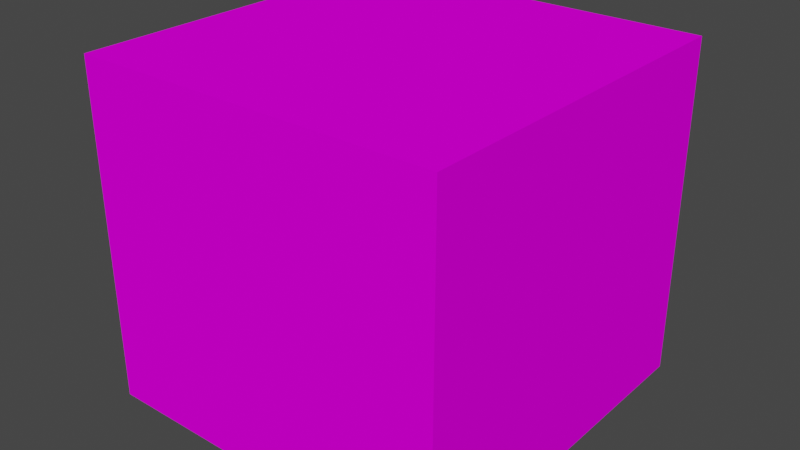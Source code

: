 # Source: PaletteMoney01C.blend  (saved by Blender 4.2.66; exported with 4.5.12 LTS)
import bpy
from mathutils import Matrix  # noqa: F401  (used for matrix-valued properties, if any)

bpy.ops.wm.read_factory_settings(use_empty=True)
scene = bpy.context.scene
scene.name = 'Scene'

# ---- collections
col_collection = bpy.data.collections.new('Collection'); scene.collection.children.link(col_collection)

# ---- images (referenced by path relative to the original .blend; pixels are not part of the script)
import os
ASSET_DIR = os.environ.get("B2B_ASSET_DIR", "")  # directory of the original .blend (textures are referenced by path, not embedded)
HERE = os.path.dirname(os.path.abspath(__file__))  # packed textures are extracted next to this script under _unpacked/

def load_image(name, relpath, width, height, colorspace="sRGB"):
    """Load a texture the original file referenced (path relative to the .blend, or extracted next to this script)."""
    p = next((c for c in (os.path.join(HERE, relpath), os.path.join(ASSET_DIR, relpath)) if relpath and os.path.exists(c)), "")
    if p:
        img = bpy.data.images.load(p, check_existing=True)
        img.name = name
    else:  # same state as the original file: an image datablock whose file is absent (Cycles renders it pink)
        img = bpy.data.images.new(name, width, height)
        img.source = "FILE"
        img.filepath = "//" + (relpath or name)
    img.colorspace_settings.name = colorspace
    return img
img_palette01_a_png = load_image('Palette01_a.png', 'PaletteMoney01_a.png', 1024, 1024, 'sRGB')

# ---- materials (node trees are filled in below, after node groups)
mat_primary = bpy.data.materials.new('Primary')
mat_primary.alpha_threshold = 0.0
mat_primary.use_transparent_shadow = False
mat_primary.roughness = 0.5
mat_primary.line_color = (0.0, 0.0, 0.0, 1.0)

# ---- material node trees
mat_primary.use_nodes = True; mat_primary.node_tree.nodes.clear()
_N = mat_primary.node_tree.nodes; _L = mat_primary.node_tree.links
n0 = _N.new('ShaderNodeOutputMaterial'); n0.name = 'Material Output'; n0.location = (300, 300)
n1 = _N.new('ShaderNodeBsdfPrincipled'); n1.name = 'Principled BSDF'; n1.location = (10, 300)
n1.distribution = 'GGX'
n1.subsurface_method = 'RANDOM_WALK_SKIN'
n1.inputs[3].default_value = 1.45
n1.inputs[13].default_value = 0.0
n1.inputs[27].default_value = (0.0, 0.0, 0.0, 1.0)
n1.inputs[28].default_value = 1.0
n2 = _N.new('ShaderNodeTexImage'); n2.name = 'Image Texture'; n2.location = (-280, 280)
n2.image = img_palette01_a_png
n2.interpolation = 'Closest'
_L.new(n1.outputs[0], n0.inputs[0])
_L.new(n2.outputs[0], n1.inputs[0])
n0.is_active_output = True

# ---- world
world_world = bpy.data.worlds.new('World'); scene.world = world_world
world_world.use_nodes = True; world_world.node_tree.nodes.clear()
_N = world_world.node_tree.nodes; _L = world_world.node_tree.links
n0 = _N.new('ShaderNodeOutputWorld'); n0.name = 'World Output'; n0.location = (300, 300)
n1 = _N.new('ShaderNodeBackground'); n1.name = 'Background'; n1.location = (10, 300)
n1.inputs[0].default_value = (0.05088, 0.05088, 0.05088, 1.0)
_L.new(n1.outputs[0], n0.inputs[0])
n0.is_active_output = True
world_world.color = (0.05088, 0.05088, 0.05088)
world_world.use_sun_shadow = False
world_world.sun_shadow_jitter_overblur = 0.0

# ---- meshes
me_cube = bpy.data.meshes.new('Cube')
me_cube.from_pydata([(1.0, 1.0, 0.35), (1.0, 1.0, 1.192e-07), (1.0, -1.0, 0.35), (-1.0, 1.0, 0.35), (-1.0, -1.0, 0.35), (1.0, -1.0, 1.136e-07), (-1.0, 1.0, 1.136e-07), (-1.0, -1.0, 1.136e-07), (1.0, -1.0, 1.85), (-1.0, -1.0, 1.85), (1.0, 1.0, 1.85), (-1.0, 1.0, 1.85)], [], [(2, 0, 10, 8), (5, 2, 4, 7), (7, 4, 3, 6), (6, 1, 5, 7), (1, 0, 2, 5), (6, 3, 0, 1), (10, 11, 9, 8), (3, 4, 9, 11), (4, 2, 8, 9), (0, 3, 11, 10)])
_uv = me_cube.uv_layers.new(name='UVMap')
_uv.uv.foreach_set('vector', [1.0, 0.5, 0.6667, 0.5, 0.6667, 0.0, 1.0, 0.0, 0.1094, 0.5, 0.1615, 0.5, 0.1615, 1.0, 0.1094, 1.0, 0.05208, 1.0, 0.0, 1.0, 0.0, 0.5, 0.05208, 0.5, 0.0, 1.0, 0.0, 0.0, 1.0, 0.0, 1.0, 1.0, 0.05208, 1.0, 0.0, 1.0, 0.0, 0.5, 0.05208, 0.5, 0.1094, 1.0, 0.1615, 1.0, 0.1615, 0.5, 0.1094, 0.5, 0.3333, 0.0, 0.3333, 0.5, 0.0, 0.5, 0.0, 0.0, 1.0, 0.0, 0.6667, 0.0, 0.6667, 0.5, 1.0, 0.5, 0.6667, 0.0, 0.6667, 0.5, 1.0, 0.5, 1.0, 0.0, 0.6667, 0.5, 0.6667, 0.0, 1.0, 0.0, 1.0, 0.5])
me_cube.materials.append(mat_primary)
me_cube.use_mirror_vertex_groups = False
me_cube.update()

# ---- objects
ob_palettemoney01c = bpy.data.objects.new('PaletteMoney01C', me_cube)

# ---- transforms, parenting, visibility, modifiers, constraints
ob_palettemoney01c.location = (0.0, 0.0, 0.0)
ob_palettemoney01c.lock_rotations_4d = False
ob_palettemoney01c.empty_display_type = 'ARROWS'
ob_palettemoney01c.lineart.crease_threshold = 0.0

# ---- collection membership
col_collection.objects.link(ob_palettemoney01c)

# ---- scene / render settings (as saved in the file)
scene.frame_start = 1; scene.frame_end = 250; scene.frame_set(1)
scene.render.engine = 'BLENDER_EEVEE_NEXT'
scene.cycles.sampling_pattern = 'TABULATED_SOBOL'
scene.view_settings.view_transform = 'Filmic'
bpy.context.view_layer.update()

# ---- added for rendering (the .blend has no active camera and no usable light): camera, sun
cam_auto = bpy.data.cameras.new('AutoCamera')
cam_auto.lens = 50.0
cam_auto.sensor_width = 36.0
cam_auto.clip_end = 1000.0
ob_auto_camera = bpy.data.objects.new('AutoCamera', cam_auto)
scene.collection.objects.link(ob_auto_camera)
ob_auto_camera.location = (3.127, -3.7524, 3.4266)
ob_auto_camera.rotation_euler = (1.09748, -7.21219e-08, 0.694738)
scene.camera = ob_auto_camera
light_auto_sun = bpy.data.lights.new('AutoSun', 'SUN')
light_auto_sun.energy = 3.0
light_auto_sun.angle = 0.0523599
ob_auto_sun = bpy.data.objects.new('AutoSun', light_auto_sun)
scene.collection.objects.link(ob_auto_sun)
ob_auto_sun.rotation_euler = (0.872665, 0.174533, 0.523599)
bpy.context.view_layer.update()
